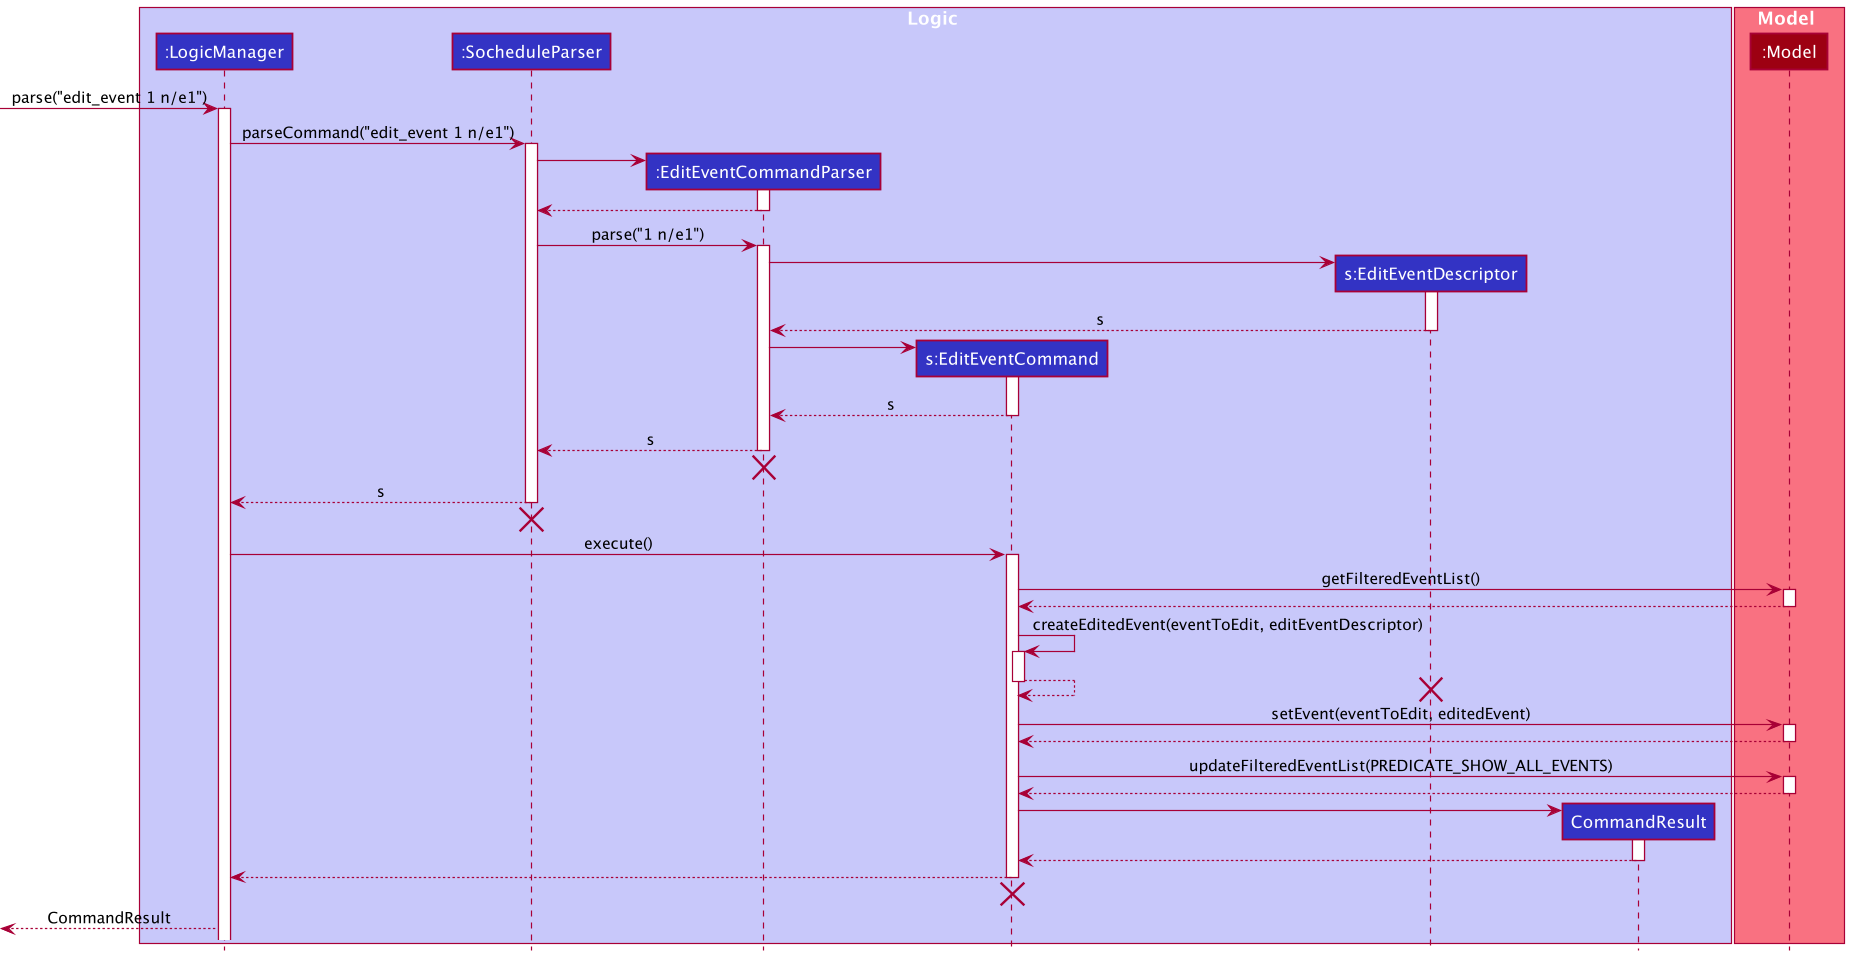

The diagram above was rendered by PlantUML. Its source (embedded in the PNG):
@startuml
!include style.puml

box Logic LOGIC_COLOR_T1
participant ":LogicManager" as LogicManager LOGIC_COLOR
participant ":SocheduleParser" as SocheduleParser LOGIC_COLOR
participant ":EditEventCommandParser" as EditEventCommandParser LOGIC_COLOR
participant "s:EditEventCommand" as EditEventCommand LOGIC_COLOR
participant "s:EditEventDescriptor" as EditEventDescriptor LOGIC_COLOR
participant "CommandResult" as CommandResult LOGIC_COLOR
end box

box Model MODEL_COLOR_T1
participant ":Model" as Model MODEL_COLOR
end box

[-> LogicManager : parse("edit_event 1 n/e1")
activate LogicManager

LogicManager -> SocheduleParser : parseCommand("edit_event 1 n/e1")
activate SocheduleParser

create EditEventCommandParser
SocheduleParser -> EditEventCommandParser
activate EditEventCommandParser

EditEventCommandParser --> SocheduleParser
deactivate EditEventCommandParser

SocheduleParser -> EditEventCommandParser: parse("1 n/e1")
activate EditEventCommandParser

create EditEventDescriptor
EditEventCommandParser -> EditEventDescriptor
activate EditEventDescriptor
EditEventCommandParser <--EditEventDescriptor : s
deactivate EditEventDescriptor

create EditEventCommand
EditEventCommandParser -> EditEventCommand
activate EditEventCommand
EditEventCommandParser <--EditEventCommand : s
deactivate EditEventCommand

SocheduleParser <--EditEventCommandParser : s
deactivate EditEventCommandParser
'Hidden arrow to position the destroy marker below the end of the activation bar.
EditEventCommandParser -[hidden]->[
destroy EditEventCommandParser

LogicManager <-- SocheduleParser : s
deactivate SocheduleParser
'Hidden arrow to position the destroy marker below the end of the activation bar.
SocheduleParser -[hidden]->[
destroy SocheduleParser

LogicManager -> EditEventCommand : execute()
activate EditEventCommand

EditEventCommand -> Model : getFilteredEventList()
activate Model
EditEventCommand <-- Model
deactivate Model

EditEventCommand -> EditEventCommand : createEditedEvent(eventToEdit, editEventDescriptor)
activate EditEventCommand
EditEventCommand <-- EditEventCommand
deactivate EditEventCommand
destroy EditEventDescriptor

EditEventCommand -> Model : setEvent(eventToEdit, editedEvent)
activate Model
EditEventCommand <-- Model
deactivate Model

EditEventCommand -> Model : updateFilteredEventList(PREDICATE_SHOW_ALL_EVENTS)
activate Model
EditEventCommand <-- Model
deactivate Model

create CommandResult
EditEventCommand -> CommandResult
activate CommandResult
EditEventCommand <-- CommandResult
deactivate CommandResult

LogicManager <-- EditEventCommand
deactivate EditEventCommand
'Hidden arrow to position the destroy marker below the end of the activation bar.
EditEventCommand -[hidden]->[
destroy EditEventCommand

[<-- LogicManager : CommandResult
@enduml